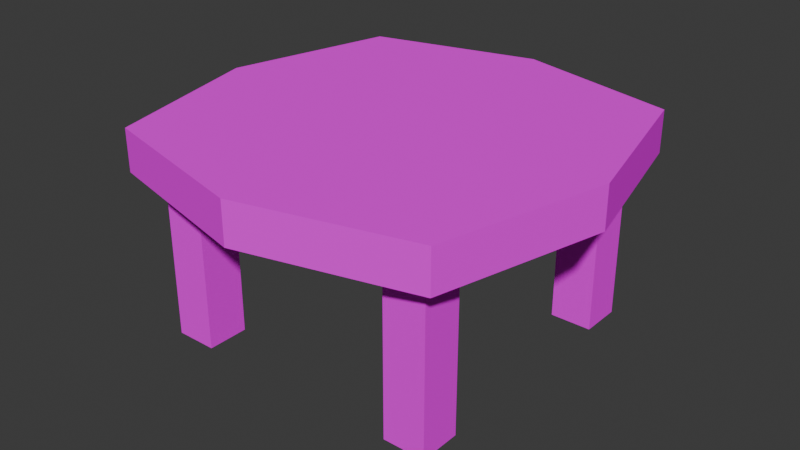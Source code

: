 # Source: woodstool.blend  (saved by Blender 4.1.24; exported with 4.5.12 LTS)
import bpy
from mathutils import Matrix  # noqa: F401  (used for matrix-valued properties, if any)

bpy.ops.wm.read_factory_settings(use_empty=True)
scene = bpy.context.scene
scene.name = 'Scene'

# ---- images (referenced by path relative to the original .blend; pixels are not part of the script)
import os
ASSET_DIR = os.environ.get("B2B_ASSET_DIR", "")  # directory of the original .blend (textures are referenced by path, not embedded)
HERE = os.path.dirname(os.path.abspath(__file__))  # packed textures are extracted next to this script under _unpacked/

def load_image(name, relpath, width, height, colorspace="sRGB"):
    """Load a texture the original file referenced (path relative to the .blend, or extracted next to this script)."""
    p = next((c for c in (os.path.join(HERE, relpath), os.path.join(ASSET_DIR, relpath)) if relpath and os.path.exists(c)), "")
    if p:
        img = bpy.data.images.load(p, check_existing=True)
        img.name = name
    else:  # same state as the original file: an image datablock whose file is absent (Cycles renders it pink)
        img = bpy.data.images.new(name, width, height)
        img.source = "FILE"
        img.filepath = "//" + (relpath or name)
    img.colorspace_settings.name = colorspace
    return img
img_woodtable = load_image('WoodTable', 'WoodTable.png', 1024, 1024, 'sRGB')

# ---- materials (node trees are filled in below, after node groups)
mat_woodtable = bpy.data.materials.new('woodtable')
mat_woodtable.alpha_threshold = 0.0
mat_woodtable.use_transparent_shadow = False
mat_woodtable.roughness = 0.5
mat_woodtable.line_color = (0.0, 0.0, 0.0, 1.0)

# ---- material node trees
mat_woodtable.use_nodes = True; mat_woodtable.node_tree.nodes.clear()
_N = mat_woodtable.node_tree.nodes; _L = mat_woodtable.node_tree.links
n0 = _N.new('ShaderNodeOutputMaterial'); n0.name = 'Material Output'; n0.location = (300, 300)
n1 = _N.new('ShaderNodeBsdfPrincipled'); n1.name = 'Principled BSDF'; n1.location = (10, 300)
n1.inputs[2].default_value = 0.0
n1.inputs[3].default_value = 1.0
n2 = _N.new('ShaderNodeTexImage'); n2.name = 'Image Texture'; n2.location = (-309, 228)
n2.image = img_woodtable
_L.new(n1.outputs[0], n0.inputs[0])
_L.new(n2.outputs[0], n1.inputs[0])
n0.is_active_output = True

# ---- world
world_world = bpy.data.worlds.new('World'); scene.world = world_world
world_world.use_nodes = True; world_world.node_tree.nodes.clear()
_N = world_world.node_tree.nodes; _L = world_world.node_tree.links
n0 = _N.new('ShaderNodeOutputWorld'); n0.name = 'World Output'; n0.location = (300, 300)
n1 = _N.new('ShaderNodeBackground'); n1.name = 'Background'; n1.location = (10, 300)
n1.inputs[0].default_value = (0.05088, 0.05088, 0.05088, 1.0)
_L.new(n1.outputs[0], n0.inputs[0])
n0.is_active_output = True
world_world.color = (0.05088, 0.05088, 0.05088)
world_world.use_sun_shadow = False
world_world.sun_shadow_jitter_overblur = 0.0

# ---- meshes
me_woodtable = bpy.data.meshes.new('woodtable')
me_woodtable.from_pydata([(-0.8, -0.8, -0.2), (-0.8, -0.8, 0.0), (-0.8, 0.8, -0.2), (-0.8, 0.8, 0.0), (0.8, -0.8, -0.2), (0.8, -0.8, 0.0), (0.8, 0.8, -0.2), (0.8, 0.8, 0.0), (-0.7, -0.7, -1.0), (-0.7, -0.7, -0.2), (-0.7, -0.5, -1.0), (-0.7, -0.5, -0.2), (-0.5, -0.7, -1.0), (-0.5, -0.7, -0.2), (-0.5, -0.5, -1.0), (-0.5, -0.5, -0.2), (0.5, -0.7, -1.0), (0.5, -0.7, -0.2), (0.5, -0.5, -1.0), (0.5, -0.5, -0.2), (0.7, -0.7, -1.0), (0.7, -0.7, -0.2), (0.7, -0.5, -1.0), (0.7, -0.5, -0.2), (0.5, 0.5, -1.0), (0.5, 0.5, -0.2), (0.5, 0.7, -1.0), (0.5, 0.7, -0.2), (0.7, 0.5, -1.0), (0.7, 0.5, -0.2), (0.7, 0.7, -1.0), (0.7, 0.7, -0.2), (-0.7, 0.5, -1.0), (-0.7, 0.5, -0.2), (-0.7, 0.7, -1.0), (-0.7, 0.7, -0.2), (-0.5, 0.5, -1.0), (-0.5, 0.5, -0.2), (-0.5, 0.7, -1.0), (-0.5, 0.7, -0.2), (0.0, 1.0, -0.2), (0.0, 1.0, 0.0), (0.0, -1.0, -0.2), (0.0, -1.0, 0.0), (-1.0, 0.0, -0.2), (-1.0, 0.0, 0.0), (1.0, 0.0, -0.2), (1.0, 0.0, 0.0), (0.0, 0.0, 0.0), (0.0, 0.0, -0.2)], [], [(44, 45, 3, 2), (40, 41, 7, 6), (46, 47, 5, 4), (42, 43, 1, 0), (49, 46, 4, 42), (48, 45, 1, 43), (8, 9, 11, 10), (10, 11, 15, 14), (14, 15, 13, 12), (12, 13, 9, 8), (10, 14, 12, 8), (16, 17, 19, 18), (18, 19, 23, 22), (22, 23, 21, 20), (20, 21, 17, 16), (18, 22, 20, 16), (24, 25, 27, 26), (26, 27, 31, 30), (30, 31, 29, 28), (28, 29, 25, 24), (26, 30, 28, 24), (32, 33, 35, 34), (34, 35, 39, 38), (38, 39, 37, 36), (36, 37, 33, 32), (34, 38, 36, 32), (47, 48, 43, 5), (44, 49, 42, 0), (4, 5, 43, 42), (2, 3, 41, 40), (2, 40, 49, 44), (7, 41, 48, 47), (41, 3, 45, 48), (40, 6, 46, 49), (6, 7, 47, 46), (0, 1, 45, 44)])
_uv = me_woodtable.uv_layers.new(name='UVMap')
_uv.uv.foreach_set('vector', [0.5624, 0.5, 0.4376, 0.5, 0.4376, 9.996e-05, 0.5624, 9.99e-05, 0.5624, 0.5, 0.4376, 0.5, 0.4376, 9.996e-05, 0.5624, 9.99e-05, 0.4376, 0.5, 0.5624, 0.5, 0.5624, 0.9999, 0.4376, 0.9999, 0.4376, 0.5, 0.5624, 0.5, 0.5624, 0.9999, 0.4376, 0.9999, 0.5, 0.5, 0.5, 9.998e-05, 0.9999, 0.0001, 0.9999, 0.5, 0.5, 0.5, 0.5, 0.9999, 0.0001001, 0.9999, 0.0001, 0.5, 0.0001001, 0.9999, 0.0001, 0.0001, 0.1249, 0.0001, 0.1249, 0.9999, 0.0001001, 0.9999, 0.0001, 0.0001, 0.1249, 0.0001, 0.1249, 0.9999, 0.1249, 0.0001, 0.1249, 0.9999, 0.0001, 0.9999, 9.994e-05, 0.0001, 0.1249, 0.0001, 0.1249, 0.9999, 0.0001, 0.9999, 9.994e-05, 0.0001, 9.999e-05, 0.9999, 9.996e-05, 9.996e-05, 0.1249, 0.0001, 0.1249, 0.9999, 0.0001001, 0.9999, 0.0001, 0.0001, 0.1249, 0.0001, 0.1249, 0.9999, 0.0001001, 0.9999, 0.0001, 0.0001, 0.1249, 0.0001, 0.1249, 0.9999, 0.1249, 0.0001, 0.1249, 0.9999, 0.0001, 0.9999, 9.994e-05, 0.0001, 0.1249, 0.0001, 0.1249, 0.9999, 0.0001, 0.9999, 9.994e-05, 0.0001, 9.999e-05, 0.9999, 9.996e-05, 9.996e-05, 0.1249, 0.0001, 0.1249, 0.9999, 0.0001001, 0.9999, 0.0001, 0.0001, 0.1249, 0.0001, 0.1249, 0.9999, 0.0001001, 0.9999, 0.0001, 0.0001, 0.1249, 0.0001, 0.1249, 0.9999, 0.1249, 0.0001, 0.1249, 0.9999, 0.0001, 0.9999, 9.994e-05, 0.0001, 0.1249, 0.0001, 0.1249, 0.9999, 0.0001, 0.9999, 9.994e-05, 0.0001, 9.999e-05, 0.9999, 9.996e-05, 9.996e-05, 0.1249, 0.0001, 0.1249, 0.9999, 0.0001001, 0.9999, 0.0001, 0.0001, 0.1249, 0.0001, 0.1249, 0.9999, 0.0001001, 0.9999, 0.0001, 0.0001, 0.1249, 0.0001, 0.1249, 0.9999, 0.1249, 0.0001, 0.1249, 0.9999, 0.0001, 0.9999, 9.994e-05, 0.0001, 0.1249, 0.0001, 0.1249, 0.9999, 0.0001, 0.9999, 9.994e-05, 0.0001, 9.999e-05, 0.9999, 9.996e-05, 9.996e-05, 0.1249, 0.0001, 0.1249, 0.9999, 0.5, 0.0001, 0.5, 0.5, 0.0001, 0.5, 9.996e-05, 0.0001, 0.5, 0.9999, 0.5, 0.5, 0.9999, 0.5, 0.9999, 0.9999, 0.4376, 0.0001001, 0.5624, 9.996e-05, 0.5624, 0.5, 0.4376, 0.5, 0.5624, 0.9999, 0.4376, 0.9999, 0.4376, 0.5, 0.5624, 0.5, 9.999e-05, 0.9999, 9.997e-05, 0.5, 0.5, 0.5, 0.5, 0.9999, 0.9999, 9.999e-05, 0.9999, 0.5, 0.5, 0.5, 0.5, 0.0001, 0.9999, 0.5, 0.9999, 0.9999, 0.5, 0.9999, 0.5, 0.5, 9.997e-05, 0.5, 9.996e-05, 9.996e-05, 0.5, 9.998e-05, 0.5, 0.5, 0.4376, 0.0001001, 0.5624, 9.996e-05, 0.5624, 0.5, 0.4376, 0.5, 0.5624, 0.9999, 0.4376, 0.9999, 0.4376, 0.5, 0.5624, 0.5])
me_woodtable.materials.append(mat_woodtable)
me_woodtable.update()

# ---- objects
ob_woodtable = bpy.data.objects.new('woodtable', me_woodtable)

# ---- transforms, parenting, visibility, modifiers, constraints
ob_woodtable.location = (0.0, 0.0, 0.0)

# ---- collection membership
scene.collection.objects.link(ob_woodtable)

# ---- scene / render settings (as saved in the file)
scene.frame_start = 1; scene.frame_end = 250; scene.frame_set(1)
scene.render.engine = 'BLENDER_EEVEE_NEXT'
scene.cycles.sampling_pattern = 'TABULATED_SOBOL'
scene.eevee.ray_tracing_options.trace_max_roughness = 0.0
bpy.context.view_layer.update()

# ---- added for rendering (the .blend has no active camera and no usable light): camera, sun
cam_auto = bpy.data.cameras.new('AutoCamera')
cam_auto.lens = 50.0
cam_auto.sensor_width = 36.0
cam_auto.clip_end = 1000.0
ob_auto_camera = bpy.data.objects.new('AutoCamera', cam_auto)
scene.collection.objects.link(ob_auto_camera)
ob_auto_camera.location = (2.77567, -3.33081, 1.72054)
ob_auto_camera.rotation_euler = (1.09748, -7.21219e-08, 0.694738)
scene.camera = ob_auto_camera
light_auto_sun = bpy.data.lights.new('AutoSun', 'SUN')
light_auto_sun.energy = 3.0
light_auto_sun.angle = 0.0523599
ob_auto_sun = bpy.data.objects.new('AutoSun', light_auto_sun)
scene.collection.objects.link(ob_auto_sun)
ob_auto_sun.rotation_euler = (0.872665, 0.174533, 0.523599)
bpy.context.view_layer.update()
